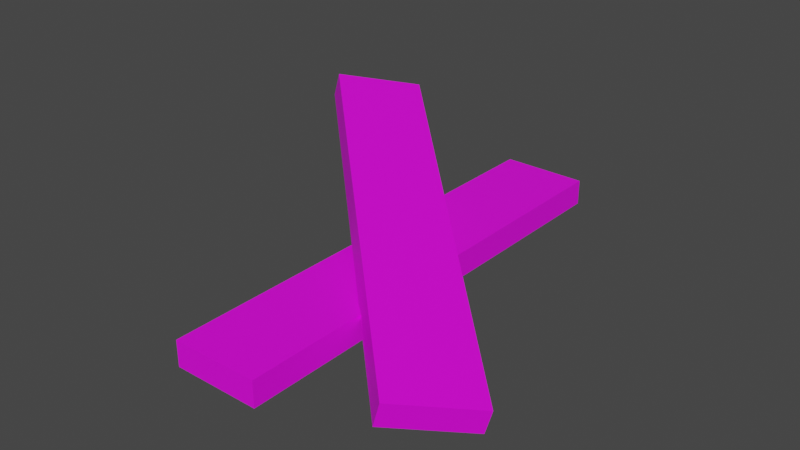 # Source: timber.blend  (saved by Blender 2.93.20; exported with 4.5.12 LTS)
import bpy
from mathutils import Matrix  # noqa: F401  (used for matrix-valued properties, if any)

bpy.ops.wm.read_factory_settings(use_empty=True)
scene = bpy.context.scene
scene.name = 'Scene'

# ---- collections
col_collection = bpy.data.collections.new('Collection'); scene.collection.children.link(col_collection)

# ---- images (referenced by path relative to the original .blend; pixels are not part of the script)
import os
ASSET_DIR = os.environ.get("B2B_ASSET_DIR", "")  # directory of the original .blend (textures are referenced by path, not embedded)
HERE = os.path.dirname(os.path.abspath(__file__))  # packed textures are extracted next to this script under _unpacked/

def load_image(name, relpath, width, height, colorspace="sRGB"):
    """Load a texture the original file referenced (path relative to the .blend, or extracted next to this script)."""
    p = next((c for c in (os.path.join(HERE, relpath), os.path.join(ASSET_DIR, relpath)) if relpath and os.path.exists(c)), "")
    if p:
        img = bpy.data.images.load(p, check_existing=True)
        img.name = name
    else:  # same state as the original file: an image datablock whose file is absent (Cycles renders it pink)
        img = bpy.data.images.new(name, width, height)
        img.source = "FILE"
        img.filepath = "//" + (relpath or name)
    img.colorspace_settings.name = colorspace
    return img
img_wood048_4k_color_jpg_001 = load_image('Wood048_4K_Color.jpg.001', 'Wood048_4K_Color.jpg', 1024, 1024, 'sRGB')
img_baked_timber = load_image('baked timber', 'Textura/baked timber.png', 1024, 1024, 'sRGB')

# ---- materials (node trees are filled in below, after node groups)
mat_material_002 = bpy.data.materials.new('Material.002')

# ---- material node trees
mat_material_002.use_nodes = True; mat_material_002.node_tree.nodes.clear()
_N = mat_material_002.node_tree.nodes; _L = mat_material_002.node_tree.links
n0 = _N.new('ShaderNodeBsdfPrincipled'); n0.name = 'Principled BSDF'; n0.location = (10, 300)
n0.distribution = 'GGX'
n0.subsurface_method = 'BURLEY'
n0.inputs[3].default_value = 1.45
n0.inputs[27].default_value = (0.0, 0.0, 0.0, 1.0)
n0.inputs[28].default_value = 1.0
n1 = _N.new('ShaderNodeOutputMaterial'); n1.name = 'Material Output'; n1.location = (300, 300)
n2 = _N.new('ShaderNodeTexImage'); n2.name = 'Image Texture'; n2.location = (-280, 275)
n2.image = img_wood048_4k_color_jpg_001
n3 = _N.new('ShaderNodeTexImage'); n3.name = 'Image Texture.001'; n3.location = (-556, -73)
n3.image = img_baked_timber
_L.new(n0.outputs[0], n1.inputs[0])
_L.new(n2.outputs[0], n0.inputs[0])
n1.is_active_output = True

# ---- world
world_world = bpy.data.worlds.new('World'); scene.world = world_world
world_world.use_nodes = True; world_world.node_tree.nodes.clear()
_N = world_world.node_tree.nodes; _L = world_world.node_tree.links
n0 = _N.new('ShaderNodeOutputWorld'); n0.name = 'World Output'; n0.location = (300, 300)
n1 = _N.new('ShaderNodeBackground'); n1.name = 'Background'; n1.location = (10, 300)
n1.inputs[0].default_value = (0.05088, 0.05088, 0.05088, 1.0)
_L.new(n1.outputs[0], n0.inputs[0])
n0.is_active_output = True
world_world.color = (0.05088, 0.05088, 0.05088)
world_world.use_sun_shadow = False
world_world.sun_shadow_jitter_overblur = 0.0

# ---- meshes
me_cube_001 = bpy.data.meshes.new('Cube.001')
me_cube_001.from_pydata([(-1.0, -1.0, -1.0), (-1.0, -1.0, 1.0), (-1.0, 1.0, -1.0), (-1.0, 1.0, 1.0), (1.0, -1.0, -1.0), (1.0, -1.0, 1.0), (1.0, 1.0, -1.0), (1.0, 1.0, 1.0), (2.89, -0.8177, -1.126), (3.054, -0.8177, 0.7956), (-4.6, 0.5416, 6.188), (-4.436, 0.5416, 8.109), (4.196, -0.5416, -2.401), (4.36, -0.5416, -0.4795), (-3.294, 0.8177, 4.913), (-3.13, 0.8177, 6.834)], [], [(0, 1, 3, 2), (2, 3, 7, 6), (6, 7, 5, 4), (4, 5, 1, 0), (2, 6, 4, 0), (7, 3, 1, 5), (8, 9, 11, 10), (10, 11, 15, 14), (14, 15, 13, 12), (12, 13, 9, 8), (10, 14, 12, 8), (15, 11, 9, 13)])
_uv = me_cube_001.uv_layers.new(name='UVMap')
_uv.uv.foreach_set('vector', [1.0, 0.5818, 1.0, 0.7385, 0.0, 0.7385, 8.941e-08, 0.5818, 0.375, 0.25, 0.625, 0.25, 0.625, 0.5, 0.375, 0.5, 0.0, 0.5526, 8.941e-08, 0.4474, 1.0, 0.4474, 1.0, 0.5526, 0.375, 0.75, 0.625, 0.75, 0.625, 1.0, 0.375, 1.0, -0.5245, 0.7297, -0.5235, 0.27, 0.4995, 0.2697, 0.4985, 0.7294, 1.523, 0.2695, 1.522, 0.7292, 0.4989, 0.7294, 0.4999, 0.2697, 1.0, 0.5818, 1.0, 0.7385, 0.0, 0.7385, 8.941e-08, 0.5818, 0.375, 0.25, 0.625, 0.25, 0.625, 0.5, 0.375, 0.5, 0.0, 0.5526, 8.941e-08, 0.4474, 1.0, 0.4474, 1.0, 0.5526, 0.375, 0.75, 0.625, 0.75, 0.625, 1.0, 0.375, 1.0, -0.5245, 0.7297, -0.5235, 0.27, 0.4995, 0.2697, 0.4985, 0.7294, 1.523, 0.2695, 1.522, 0.7292, 0.4989, 0.7294, 0.4999, 0.2697])
me_cube_001.materials.append(mat_material_002)
me_cube_001.use_remesh_fix_poles = True
me_cube_001.use_remesh_preserve_attributes = False
me_cube_001.update()

# ---- objects
ob_cube = bpy.data.objects.new('Cube', me_cube_001)

# ---- transforms, parenting, visibility, modifiers, constraints
ob_cube.location = (0.0, 0.0, 0.0)
ob_cube.scale = (0.5421, 2.881, 0.1603)

# ---- collection membership
col_collection.objects.link(ob_cube)

# ---- scene / render settings (as saved in the file)
scene.frame_start = 1; scene.frame_end = 250; scene.frame_set(0)
scene.render.engine = 'CYCLES'
scene.cycles.use_denoising = False
scene.cycles.samples = 128
scene.cycles.sampling_pattern = 'TABULATED_SOBOL'
scene.cycles.use_adaptive_sampling = False
scene.cycles.use_light_tree = False
scene.cycles.bake_type = 'DIFFUSE'
scene.view_settings.view_transform = 'Filmic'
bpy.context.view_layer.update()

# ---- added for rendering (the .blend has no active camera and no usable light): camera, sun
cam_auto = bpy.data.cameras.new('AutoCamera')
cam_auto.lens = 50.0
cam_auto.sensor_width = 36.0
cam_auto.clip_end = 1000.0
ob_auto_camera = bpy.data.objects.new('AutoCamera', cam_auto)
scene.collection.objects.link(ob_auto_camera)
ob_auto_camera.location = (7.07926, -8.57328, 6.17305)
ob_auto_camera.rotation_euler = (1.09748, -7.21219e-08, 0.694738)
scene.camera = ob_auto_camera
light_auto_sun = bpy.data.lights.new('AutoSun', 'SUN')
light_auto_sun.energy = 3.0
light_auto_sun.angle = 0.0523599
ob_auto_sun = bpy.data.objects.new('AutoSun', light_auto_sun)
scene.collection.objects.link(ob_auto_sun)
ob_auto_sun.rotation_euler = (0.872665, 0.174533, 0.523599)
bpy.context.view_layer.update()
